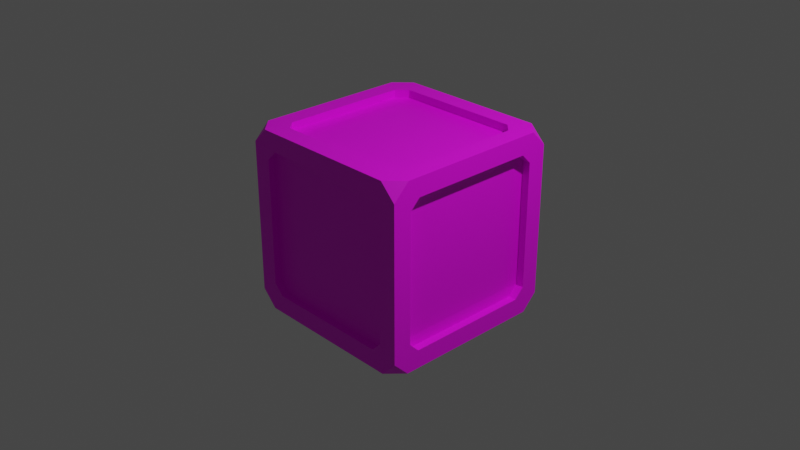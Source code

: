# Source: Cube_Word_RaidersA.blend  (saved by Blender 2.92.15; exported with 4.5.12 LTS)
import bpy
from mathutils import Matrix  # noqa: F401  (used for matrix-valued properties, if any)

bpy.ops.wm.read_factory_settings(use_empty=True)
scene = bpy.context.scene
scene.name = 'Scene'

# ---- collections
col_collection = bpy.data.collections.new('Collection'); scene.collection.children.link(col_collection)

# ---- images (referenced by path relative to the original .blend; pixels are not part of the script)
import os
ASSET_DIR = os.environ.get("B2B_ASSET_DIR", "")  # directory of the original .blend (textures are referenced by path, not embedded)
HERE = os.path.dirname(os.path.abspath(__file__))  # packed textures are extracted next to this script under _unpacked/

def load_image(name, relpath, width, height, colorspace="sRGB"):
    """Load a texture the original file referenced (path relative to the .blend, or extracted next to this script)."""
    p = next((c for c in (os.path.join(HERE, relpath), os.path.join(ASSET_DIR, relpath)) if relpath and os.path.exists(c)), "")
    if p:
        img = bpy.data.images.load(p, check_existing=True)
        img.name = name
    else:  # same state as the original file: an image datablock whose file is absent (Cycles renders it pink)
        img = bpy.data.images.new(name, width, height)
        img.source = "FILE"
        img.filepath = "//" + (relpath or name)
    img.colorspace_settings.name = colorspace
    return img
img_letterblocktexture = load_image('LetterBlockTexture', 'LetterBlockTexture.png', 1024, 1024, 'sRGB')

# ---- materials (node trees are filled in below, after node groups)
mat_material = bpy.data.materials.new('Material')
mat_material.use_transparent_shadow = False

# ---- material node trees
mat_material.use_nodes = True; mat_material.node_tree.nodes.clear()
_N = mat_material.node_tree.nodes; _L = mat_material.node_tree.links
n0 = _N.new('ShaderNodeOutputMaterial'); n0.name = 'Material Output'; n0.location = (300, 300)
n1 = _N.new('ShaderNodeBsdfPrincipled'); n1.name = 'Principled BSDF'; n1.location = (10, 300)
n1.distribution = 'GGX'
n1.subsurface_method = 'BURLEY'
n1.inputs[3].default_value = 1.45
n1.inputs[27].default_value = (0.0, 0.0, 0.0, 1.0)
n1.inputs[28].default_value = 1.0
n2 = _N.new('ShaderNodeTexImage'); n2.name = 'Image Texture'; n2.location = (-280, 280)
n2.image = img_letterblocktexture
_L.new(n1.outputs[0], n0.inputs[0])
_L.new(n2.outputs[0], n1.inputs[0])
n0.is_active_output = True

# ---- world
world_world = bpy.data.worlds.new('World'); scene.world = world_world
world_world.use_nodes = True; world_world.node_tree.nodes.clear()
_N = world_world.node_tree.nodes; _L = world_world.node_tree.links
n0 = _N.new('ShaderNodeOutputWorld'); n0.name = 'World Output'; n0.location = (300, 300)
n1 = _N.new('ShaderNodeBackground'); n1.name = 'Background'; n1.location = (10, 300)
n1.inputs[0].default_value = (0.05088, 0.05088, 0.05088, 1.0)
_L.new(n1.outputs[0], n0.inputs[0])
n0.is_active_output = True
world_world.color = (0.05088, 0.05088, 0.05088)
world_world.use_sun_shadow = False
world_world.sun_shadow_jitter_overblur = 0.0

# ---- cameras
cam_camera = bpy.data.cameras.new('Camera')
cam_camera.clip_end = 100.0
cam_camera.ortho_scale = 7.314

# ---- lights
light_light = bpy.data.lights.new('Light', 'POINT')
light_light.transmission_factor = 0.0
light_light.energy = 1000.0
light_light.shadow_soft_size = 0.1
light_light.shadow_maximum_resolution = 0.006
light_light.use_absolute_resolution = True

# ---- meshes
me_cube_001 = bpy.data.meshes.new('Cube.001')
me_cube_001.from_pydata([(0.6928, 0.8, -0.9134), (0.6928, 0.6928, -0.9), (0.8, 0.6928, -0.9134), (-0.6928, 0.6928, -0.9), (-0.6928, 0.8, -0.9134), (-0.8, 0.6928, -0.9134), (0.6928, -0.6928, -0.9), (0.6928, -0.8, -0.9134), (0.8, -0.6928, -0.9134), (-0.8, -0.6928, -0.9134), (-0.6928, -0.8, -0.9134), (-0.6928, -0.6928, -0.9), (-0.8, 0.9134, 0.6928), (-0.6928, 0.9, 0.6928), (-0.6928, 0.9134, 0.8), (-0.6928, 0.9, -0.6928), (-0.8, 0.9134, -0.6928), (-0.6928, 0.9134, -0.8), (0.6928, 0.9, 0.6928), (0.8, 0.9134, 0.6928), (0.6928, 0.9134, 0.8), (0.6928, 0.9134, -0.8), (0.8, 0.9134, -0.6928), (0.6928, 0.9, -0.6928), (0.9134, 0.8, 0.6928), (0.9134, 0.6928, 0.8), (0.9, 0.6928, 0.6928), (0.9134, 0.6928, -0.8), (0.9134, 0.8, -0.6928), (0.9, 0.6928, -0.6928), (0.9, -0.6928, 0.6928), (0.9134, -0.6928, 0.8), (0.9134, -0.8, 0.6928), (0.9, -0.6928, -0.6928), (0.9134, -0.8, -0.6928), (0.9134, -0.6928, -0.8), (-0.8, -0.9134, 0.6928), (-0.6928, -0.9134, 0.8), (-0.6928, -0.9, 0.6928), (-0.6928, -0.9134, -0.8), (-0.8, -0.9134, -0.6928), (-0.6928, -0.9, -0.6928), (0.6928, -0.9, 0.6928), (0.6928, -0.9134, 0.8), (0.8, -0.9134, 0.6928), (0.6928, -0.9, -0.6928), (0.8, -0.9134, -0.6928), (0.6928, -0.9134, -0.8), (0.6928, 0.8, 0.9134), (0.8, 0.6928, 0.9134), (0.6928, 0.6928, 0.9), (-0.8, 0.6928, 0.9134), (-0.6928, 0.8, 0.9134), (-0.6928, 0.6928, 0.9), (0.6928, -0.6928, 0.9), (0.8, -0.6928, 0.9134), (0.6928, -0.8, 0.9134), (-0.6928, -0.6928, 0.9), (-0.6928, -0.8, 0.9134), (-0.8, -0.6928, 0.9134), (-0.9134, 0.8, 0.6928), (-0.9134, 0.6928, 0.8), (-0.9, 0.6928, 0.6928), (-0.9134, 0.6928, -0.8), (-0.9134, 0.8, -0.6928), (-0.9, 0.6928, -0.6928), (-0.9, -0.6928, 0.6928), (-0.9134, -0.6928, 0.8), (-0.9134, -0.8, 0.6928), (-0.9, -0.6928, -0.6928), (-0.9134, -0.8, -0.6928), (-0.9134, -0.6928, -0.8), (0.8308, 1.0, 1.0), (1.0, 0.8308, 1.0), (1.0, 1.0, 0.8308), (0.8308, 1.0, -1.0), (1.0, 1.0, -0.8308), (1.0, 0.8308, -1.0), (1.0, -0.8308, 1.0), (0.8308, -1.0, 1.0), (1.0, -1.0, 0.8308), (1.0, -1.0, -0.8308), (0.8327, -1.002, -1.006), (1.0, -0.8308, -1.0), (-1.0, 1.0, 0.8308), (-1.0, 0.8308, 1.0), (-0.8308, 1.0, 1.0), (-1.0, 1.0, -0.8308), (-0.8308, 1.0, -1.0), (-1.0, 0.8308, -1.0), (-1.0, -1.0, 0.8308), (-0.8308, -1.0, 1.0), (-1.0, -0.8308, 1.0), (-0.8308, -1.0, -1.0), (-1.0, -1.0, -0.8308), (-1.0, -0.8308, -1.0), (-1.0, 0.6928, -0.8), (-1.0, -0.6928, -0.8), (-1.0, -0.8, -0.6928), (-1.0, -0.8, 0.6928), (-1.0, 0.6928, 0.8), (-1.0, -0.6928, 0.8), (-1.0, 0.8, -0.6928), (-1.0, 0.8, 0.6928), (-0.8, 0.6928, 1.0), (-0.7973, -0.6905, 1.0), (-0.6928, -0.8, 1.0), (0.6928, -0.8, 1.0), (0.8, 0.6928, 1.0), (0.8, -0.6928, 1.0), (-0.6928, 0.8, 1.0), (0.6928, 0.8, 1.0), (-0.6928, -1.0, -0.8), (0.6928, -1.0, -0.8), (0.8, -1.0, -0.6928), (0.8, -1.0, 0.6928), (-0.6928, -1.0, 0.8), (0.6928, -1.0, 0.8), (-0.8, -1.0, -0.6928), (-0.8, -1.0, 0.6928), (1.0, 0.6928, -0.8), (1.0, -0.6928, -0.8), (1.0, -0.8, -0.6928), (1.0, -0.8, 0.6928), (1.0, 0.6928, 0.8), (1.0, -0.6928, 0.8), (1.0, 0.8, -0.6928), (1.0, 0.8, 0.6928), (-0.6928, 1.0, -0.8), (0.6928, 1.0, -0.8), (0.8, 1.0, -0.6928), (0.8, 1.0, 0.6928), (-0.6928, 1.0, 0.8), (0.6928, 1.0, 0.8), (-0.8, 1.0, -0.6928), (-0.8, 1.0, 0.6928), (-0.8, 0.6928, -1.0), (-0.8, -0.6928, -1.0), (-0.6928, -0.8, -1.0), (0.6928, -0.8, -1.0), (0.8, 0.6928, -1.0), (0.8, -0.6928, -1.0), (-0.6928, 0.8, -1.0), (0.6928, 0.8, -1.0)], [], [(72, 73, 74), (75, 76, 77), (78, 79, 80), (81, 82, 83), (84, 85, 86), (87, 88, 89), (90, 91, 92), (93, 94, 95), (71, 63, 96, 97), (99, 68, 70, 98), (61, 67, 101, 100), (62, 65, 69, 66), (60, 62, 61), (63, 65, 64), (66, 68, 67), (69, 71, 70), (63, 64, 102, 96), (62, 60, 64, 65), (68, 66, 69, 70), (67, 68, 99, 101), (61, 62, 66, 67), (70, 71, 97, 98), (60, 61, 100, 103), (63, 71, 69, 65), (102, 64, 60, 103), (103, 84, 87, 89, 96, 102), (96, 89, 95, 94, 90, 92, 85, 84, 103, 100, 101, 99, 98, 97), (105, 59, 51, 104), (56, 58, 106, 107), (49, 55, 109, 108), (50, 53, 57, 54), (48, 50, 49), (51, 53, 52), (54, 56, 55), (57, 59, 58), (104, 51, 52, 110), (50, 48, 52, 53), (56, 54, 57, 58), (55, 56, 107, 109), (49, 50, 54, 55), (58, 59, 105, 106), (111, 48, 49, 108), (51, 59, 57, 53), (110, 52, 48, 111), (78, 73, 72, 86, 85, 92, 91, 106, 105, 104, 110, 111, 108, 109), (106, 91, 79, 78, 109, 107), (113, 47, 39, 112), (115, 44, 46, 114), (116, 37, 43, 117), (38, 41, 45, 42), (36, 38, 37), (39, 41, 40), (42, 44, 43), (45, 47, 46), (112, 39, 40, 118), (38, 36, 40, 41), (44, 42, 45, 46), (117, 43, 44, 115), (37, 38, 42, 43), (114, 46, 47, 113), (119, 36, 37, 116), (39, 47, 45, 41), (118, 40, 36, 119), (119, 90, 94, 93, 112, 118), (112, 93, 82, 81, 80, 79, 91, 90, 119, 116, 117, 115, 114, 113), (27, 35, 121, 120), (122, 34, 32, 123), (31, 25, 124, 125), (29, 26, 30, 33), (24, 25, 26), (27, 28, 29), (30, 31, 32), (33, 34, 35), (28, 27, 120, 126), (24, 26, 29, 28), (30, 32, 34, 33), (32, 31, 125, 123), (26, 25, 31, 30), (35, 34, 122, 121), (25, 24, 127, 124), (35, 27, 29, 33), (127, 24, 28, 126), (123, 80, 81, 83, 121, 122), (121, 83, 77, 76, 74, 73, 78, 80, 123, 125, 124, 127, 126, 120), (128, 17, 21, 129), (23, 15, 13, 18), (22, 19, 131, 130), (20, 14, 132, 133), (12, 14, 13), (15, 17, 16), (18, 20, 19), (21, 23, 22), (17, 15, 23, 21), (134, 16, 17, 128), (19, 22, 23, 18), (12, 13, 15, 16), (19, 20, 133, 131), (129, 21, 22, 130), (14, 20, 18, 13), (14, 12, 135, 132), (12, 16, 134, 135), (131, 74, 76, 75, 129, 130), (129, 75, 88, 87, 84, 86, 72, 74, 131, 133, 132, 135, 134, 128), (136, 5, 9, 137), (11, 3, 1, 6), (138, 10, 7, 139), (141, 8, 2, 140), (0, 2, 1), (3, 5, 4), (6, 8, 7), (9, 11, 10), (5, 3, 11, 9), (142, 4, 5, 136), (7, 10, 11, 6), (0, 1, 3, 4), (139, 7, 8, 141), (137, 9, 10, 138), (2, 8, 6, 1), (140, 2, 0, 143), (143, 0, 4, 142), (95, 89, 88, 75, 77, 83, 82, 139, 141, 140, 143, 142, 136, 137), (82, 93, 95, 137, 138, 139)])
_uv = me_cube_001.uv_layers.new(name='UVMap')
_uv.uv.foreach_set('vector', [0.01405, 0.00014, 0.0001024, 0.01429, 0.0001024, 0.00014, 0.01405, 0.00014, 0.0001024, 0.00014, 0.0001024, 0.01429, 0.0001024, 0.1532, 0.01405, 0.1674, 0.0001024, 0.1674, 0.1649, 0.1531, 0.1651, 0.1677, 0.1509, 0.1672, 0.165, 0.00014, 0.165, 0.01429, 0.151, 0.00014, 0.165, 0.00014, 0.151, 0.00014, 0.165, 0.01429, 0.165, 0.1674, 0.151, 0.1674, 0.165, 0.1532, 0.151, 0.1674, 0.165, 0.1674, 0.165, 0.1532, 0.1579, 0.1417, 0.1579, 0.02583, 0.165, 0.02583, 0.165, 0.1417, 0.165, 0.02569, 0.1579, 0.02569, 0.1579, 0.1415, 0.165, 0.1415, 0.1579, 0.02583, 0.1579, 0.1417, 0.165, 0.1417, 0.165, 0.02583, 0.1667, 0.334, 0.1675, 0.1674, 0.3333, 0.1674, 0.3333, 0.334, 0.01649, 0.02569, 0.02533, 0.02569, 0.02533, 0.01672, 0.02533, 0.1505, 0.02533, 0.1415, 0.01649, 0.1415, 0.1396, 0.02569, 0.1484, 0.02569, 0.1396, 0.01672, 0.1396, 0.1415, 0.1396, 0.1505, 0.1484, 0.1415, 0.1579, 0.02583, 0.1579, 0.01686, 0.165, 0.01686, 0.165, 0.02583, 0.02533, 0.02569, 0.01649, 0.02569, 0.01649, 0.1415, 0.02533, 0.1415, 0.1484, 0.02569, 0.1396, 0.02569, 0.1396, 0.1415, 0.1484, 0.1415, 0.1579, 0.1417, 0.1579, 0.1507, 0.165, 0.1507, 0.165, 0.1417, 0.02533, 0.01672, 0.02533, 0.02569, 0.1396, 0.02569, 0.1396, 0.01672, 0.1579, 0.1507, 0.1579, 0.1417, 0.165, 0.1417, 0.165, 0.1507, 0.1579, 0.01686, 0.1579, 0.02583, 0.165, 0.02583, 0.165, 0.01686, 0.02533, 0.1505, 0.1396, 0.1505, 0.1396, 0.1415, 0.02533, 0.1415, 0.165, 0.1415, 0.1579, 0.1415, 0.1579, 0.02569, 0.165, 0.02569, 0.01649, 0.02569, 0.0, 0.01415, 0.0, 0.1531, 0.01395, 0.1672, 0.02533, 0.1505, 0.01649, 0.1415, 0.02533, 0.1505, 0.01395, 0.1672, 0.1509, 0.1672, 0.1649, 0.1531, 0.1649, 0.01415, 0.1509, -7.451e-09, 0.01395, -7.451e-09, 0.0, 0.01415, 0.01649, 0.02569, 0.02533, 0.01672, 0.1396, 0.01672, 0.1484, 0.02569, 0.1484, 0.1415, 0.1396, 0.1505, 0.1394, 3.561e-06, 0.1396, 0.007241, 0.02533, 0.007241, 0.02533, -7.451e-09, 0.02543, 0.007241, 0.1397, 0.007241, 0.1397, -7.451e-09, 0.02543, -7.451e-09, 0.02533, 0.007241, 0.1396, 0.007241, 0.1396, -7.451e-09, 0.02533, -7.451e-09, 0.3333, 0.334, 0.1667, 0.334, 0.1667, 0.1674, 0.3333, 0.1674, 0.02543, 0.01686, 0.02543, 0.02583, 0.01659, 0.02583, 0.1485, 0.02583, 0.1397, 0.02583, 0.1397, 0.01686, 0.02543, 0.1417, 0.02543, 0.1507, 0.01659, 0.1417, 0.1397, 0.1417, 0.1485, 0.1417, 0.1397, 0.1507, 0.1485, -7.451e-09, 0.1485, 0.007241, 0.1397, 0.007241, 0.1397, -7.451e-09, 0.02543, 0.02583, 0.02543, 0.01686, 0.1397, 0.01686, 0.1397, 0.02583, 0.02543, 0.1507, 0.02543, 0.1417, 0.1397, 0.1417, 0.1397, 0.1507, 0.01659, 0.007241, 0.02543, 0.007241, 0.02543, -7.451e-09, 0.01659, -7.451e-09, 0.01659, 0.02583, 0.02543, 0.02583, 0.02543, 0.1417, 0.01659, 0.1417, 0.1484, 0.007241, 0.1396, 0.007241, 0.1394, 3.561e-06, 0.1484, -7.451e-09, 0.02543, -7.451e-09, 0.02543, 0.007241, 0.01659, 0.007241, 0.01659, -7.451e-09, 0.1485, 0.02583, 0.1485, 0.1417, 0.1397, 0.1417, 0.1397, 0.02583, 0.1397, -7.451e-09, 0.1397, 0.007241, 0.02543, 0.007241, 0.02543, -7.451e-09, 0.0001024, 0.1532, 0.0001024, 0.01429, 0.01405, 0.00014, 0.151, 0.00014, 0.165, 0.01429, 0.165, 0.1532, 0.151, 0.1674, 0.1397, 0.1507, 0.1483, 0.1415, 0.1485, 0.02583, 0.1397, 0.01686, 0.02543, 0.01686, 0.01659, 0.02583, 0.01659, 0.1417, 0.1397, 0.1507, 0.151, 0.1674, 0.01405, 0.1674, 0.0001024, 0.1532, 0.01659, 0.1417, 0.02543, 0.1507, 0.02543, 0.1674, 0.02543, 0.1601, 0.1397, 0.1601, 0.1397, 0.1674, 0.1649, 0.02569, 0.1577, 0.02569, 0.1577, 0.1415, 0.1649, 0.1415, 0.1397, 0.1674, 0.1397, 0.1601, 0.02543, 0.1601, 0.02543, 0.1674, 0.1667, 0.334, 0.1667, 0.1674, 0.3333, 0.1674, 0.3333, 0.334, 0.1485, 0.02569, 0.1397, 0.02569, 0.1397, 0.01672, 0.1397, 0.1505, 0.1397, 0.1415, 0.1485, 0.1415, 0.02543, 0.02569, 0.01659, 0.02569, 0.02543, 0.01672, 0.02543, 0.1415, 0.02543, 0.1505, 0.01659, 0.1415, 0.1397, 0.1674, 0.1397, 0.1601, 0.1485, 0.1601, 0.1485, 0.1674, 0.1397, 0.02569, 0.1485, 0.02569, 0.1485, 0.1415, 0.1397, 0.1415, 0.01659, 0.02569, 0.02543, 0.02569, 0.02543, 0.1415, 0.01659, 0.1415, 0.02543, 0.1674, 0.02543, 0.1601, 0.01659, 0.1601, 0.01659, 0.1674, 0.1397, 0.01672, 0.1397, 0.02569, 0.02543, 0.02569, 0.02543, 0.01672, 0.01659, 0.1674, 0.01659, 0.1601, 0.02543, 0.1601, 0.02543, 0.1674, 0.1485, 0.1674, 0.1485, 0.1601, 0.1397, 0.1601, 0.1397, 0.1674, 0.1397, 0.1505, 0.02543, 0.1505, 0.02543, 0.1415, 0.1397, 0.1415, 0.1649, 0.1415, 0.1577, 0.1415, 0.1577, 0.02569, 0.1649, 0.02569, 0.1485, 0.02569, 0.165, 0.01415, 0.165, 0.1531, 0.151, 0.1672, 0.1397, 0.1505, 0.1485, 0.1415, 0.1397, 0.1505, 0.151, 0.1672, 0.01389, 0.1677, 0.0001024, 0.1531, 0.0001024, 0.01415, 0.01405, -7.451e-09, 0.151, -7.451e-09, 0.165, 0.01415, 0.1485, 0.02569, 0.1397, 0.01672, 0.02543, 0.01672, 0.01659, 0.02569, 0.01659, 0.1415, 0.02543, 0.1505, 0.007242, 0.02583, 0.007242, 0.1417, 0.0001024, 0.1417, 0.0001024, 0.02583, 0.0001024, 0.1415, 0.007242, 0.1415, 0.007242, 0.02569, 0.0001024, 0.02569, 0.007242, 0.1417, 0.007242, 0.02583, 0.0001024, 0.02583, 0.0001024, 0.1417, 0.3333, 0.1674, 0.3333, 0.334, 0.1667, 0.334, 0.1667, 0.1674, 0.01649, 0.02569, 0.02533, 0.01672, 0.02533, 0.02569, 0.02533, 0.1505, 0.01649, 0.1415, 0.02533, 0.1415, 0.1396, 0.02569, 0.1396, 0.01672, 0.1484, 0.02569, 0.1396, 0.1415, 0.1484, 0.1415, 0.1396, 0.1505, 0.007242, 0.01686, 0.007242, 0.02583, 0.0001024, 0.02583, 0.0001024, 0.01686, 0.01649, 0.02569, 0.02533, 0.02569, 0.02533, 0.1415, 0.01649, 0.1415, 0.1396, 0.02569, 0.1484, 0.02569, 0.1484, 0.1415, 0.1396, 0.1415, 0.007242, 0.1507, 0.007242, 0.1417, 0.0001024, 0.1417, 0.0001024, 0.1507, 0.02533, 0.02569, 0.02533, 0.01672, 0.1396, 0.01672, 0.1396, 0.02569, 0.007242, 0.1417, 0.007242, 0.1507, 0.0001024, 0.1507, 0.0001024, 0.1417, 0.007242, 0.02583, 0.007242, 0.01686, 0.0001024, 0.01686, 0.0001024, 0.02583, 0.1396, 0.1505, 0.02533, 0.1505, 0.02533, 0.1415, 0.1396, 0.1415, 0.0001024, 0.02569, 0.007242, 0.02569, 0.007242, 0.1415, 0.0001024, 0.1415, 0.1484, 0.02569, 0.1649, 0.01415, 0.1649, 0.1531, 0.1509, 0.1672, 0.1396, 0.1505, 0.1484, 0.1415, 0.1396, 0.1505, 0.1509, 0.1672, 0.01395, 0.1672, 0.0, 0.1531, 0.0, 0.01415, 0.01395, -7.451e-09, 0.1509, -7.451e-09, 0.1649, 0.01415, 0.1484, 0.02569, 0.1396, 0.01672, 0.02533, 0.01672, 0.01649, 0.02569, 0.01649, 0.1415, 0.02533, 0.1505, 0.1397, 0.00014, 0.1397, 0.007381, 0.02543, 0.007381, 0.02543, 0.00014, 0.1667, 0.334, 0.3333, 0.334, 0.3333, 0.1674, 0.1667, 0.1674, 0.007139, 0.1415, 0.007139, 0.02569, 0.0, 0.02569, 0.0, 0.1415, 0.02543, 0.007381, 0.1397, 0.007381, 0.1397, 0.00014, 0.02543, 0.00014, 0.1485, 0.02569, 0.1397, 0.01672, 0.1397, 0.02569, 0.1397, 0.1415, 0.1397, 0.1505, 0.1485, 0.1415, 0.02543, 0.02569, 0.02543, 0.01672, 0.01659, 0.02569, 0.02543, 0.1505, 0.02543, 0.1415, 0.01659, 0.1415, 0.1397, 0.1505, 0.1397, 0.1415, 0.02543, 0.1415, 0.02543, 0.1505, 0.1485, 0.00014, 0.1485, 0.007381, 0.1397, 0.007381, 0.1397, 0.00014, 0.01659, 0.02569, 0.01659, 0.1415, 0.02543, 0.1415, 0.02543, 0.02569, 0.1485, 0.02569, 0.1397, 0.02569, 0.1397, 0.1415, 0.1485, 0.1415, 0.01659, 0.007381, 0.02543, 0.007381, 0.02543, 0.00014, 0.01659, 0.00014, 0.02543, 0.00014, 0.02543, 0.007381, 0.01659, 0.007381, 0.01659, 0.00014, 0.1397, 0.01672, 0.02543, 0.01672, 0.02543, 0.02569, 0.1397, 0.02569, 0.1397, 0.007381, 0.1485, 0.007381, 0.1485, 0.00014, 0.1397, 0.00014, 0.007139, 0.02569, 0.007139, 0.1415, 0.0, 0.1415, 0.0, 0.02569, 0.01659, 0.02569, 0.0001024, 0.01415, 0.0001024, 0.1531, 0.01405, 0.1672, 0.02543, 0.1505, 0.01659, 0.1415, 0.02543, 0.1505, 0.01405, 0.1672, 0.151, 0.1672, 0.165, 0.1531, 0.165, 0.01415, 0.151, -7.451e-09, 0.01405, -7.451e-09, 0.0001024, 0.01415, 0.01659, 0.02569, 0.02543, 0.01672, 0.1397, 0.01672, 0.1485, 0.02569, 0.1485, 0.1415, 0.1397, 0.1505, 0.02533, 0.1672, 0.02533, 0.16, 0.1396, 0.16, 0.1396, 0.1672, 0.1667, 0.1674, 0.1667, 0.334, 0.3333, 0.334, 0.3333, 0.1674, 0.1397, 0.1672, 0.1397, 0.16, 0.02543, 0.16, 0.02543, 0.1672, 0.1396, 0.1672, 0.1396, 0.16, 0.02533, 0.16, 0.02533, 0.1672, 0.02543, 0.01686, 0.01659, 0.02583, 0.02543, 0.02583, 0.1397, 0.02583, 0.1485, 0.02583, 0.1397, 0.01686, 0.02543, 0.1417, 0.01659, 0.1417, 0.02543, 0.1507, 0.1485, 0.1417, 0.1397, 0.1417, 0.1397, 0.1507, 0.1485, 0.02583, 0.1397, 0.02583, 0.1397, 0.1417, 0.1485, 0.1417, 0.1397, 0.1672, 0.1397, 0.16, 0.1485, 0.16, 0.1485, 0.1672, 0.02543, 0.1507, 0.1397, 0.1507, 0.1397, 0.1417, 0.02543, 0.1417, 0.02543, 0.01686, 0.02543, 0.02583, 0.1397, 0.02583, 0.1397, 0.01686, 0.02543, 0.1672, 0.02543, 0.16, 0.01659, 0.16, 0.01659, 0.1672, 0.1485, 0.1672, 0.1485, 0.16, 0.1397, 0.16, 0.1397, 0.1672, 0.01659, 0.02583, 0.01659, 0.1417, 0.02543, 0.1417, 0.02543, 0.02583, 0.01659, 0.1672, 0.01659, 0.16, 0.02543, 0.16, 0.02543, 0.1672, 0.02543, 0.1672, 0.02543, 0.16, 0.1397, 0.16, 0.1397, 0.1672, 0.165, 0.1532, 0.165, 0.01429, 0.151, 0.00014, 0.01405, 0.00014, 0.0001024, 0.01429, 0.0001024, 0.1532, 0.01389, 0.1676, 0.02543, 0.1507, 0.01659, 0.1417, 0.01659, 0.02583, 0.02543, 0.01686, 0.1397, 0.01686, 0.1485, 0.02583, 0.1485, 0.1417, 0.01389, 0.1676, 0.151, 0.1674, 0.165, 0.1532, 0.1485, 0.1417, 0.1397, 0.1507, 0.02543, 0.1507])
me_cube_001.materials.append(mat_material)
me_cube_001.use_remesh_preserve_volume = False
me_cube_001.use_remesh_preserve_attributes = False
me_cube_001.use_mirror_vertex_groups = False
me_cube_001.update()

# ---- objects
ob_light = bpy.data.objects.new('Light', light_light)
ob_camera = bpy.data.objects.new('Camera', cam_camera)
ob_cube = bpy.data.objects.new('Cube', me_cube_001)

# ---- transforms, parenting, visibility, modifiers, constraints
ob_light.location = (4.076, 1.005, 5.904)
ob_light.rotation_euler = (0.6503, 0.05522, 1.866)
ob_light.lock_rotations_4d = False
ob_light.empty_display_type = 'ARROWS'
ob_light.color = (0.0, 0.0, 0.0, 0.0)
ob_light.lineart.crease_threshold = 0.0
ob_camera.location = (7.359, -6.926, 4.958)
ob_camera.rotation_euler = (1.109, 0.0, 0.8149)
ob_camera.lock_rotations_4d = False
ob_camera.empty_display_type = 'ARROWS'
ob_camera.color = (0.0, 0.0, 0.0, 0.0)
ob_camera.display_type = 'WIRE'
ob_camera.lineart.crease_threshold = 0.0
ob_cube.location = (0.0, 0.0, 0.0)
ob_cube.lock_rotations_4d = False
ob_cube.empty_display_type = 'ARROWS'
ob_cube.lineart.crease_threshold = 0.0

# ---- collection membership
col_collection.objects.link(ob_light)
col_collection.objects.link(ob_camera)
col_collection.objects.link(ob_cube)

# ---- scene / render settings (as saved in the file)
scene.camera = ob_camera
scene.frame_start = 1; scene.frame_end = 250; scene.frame_set(7)
scene.render.engine = 'BLENDER_EEVEE_NEXT'
scene.cycles.use_denoising = False
scene.cycles.samples = 128
scene.cycles.sampling_pattern = 'TABULATED_SOBOL'
scene.cycles.use_adaptive_sampling = False
scene.cycles.use_light_tree = False
scene.view_settings.view_transform = 'Filmic'
bpy.context.view_layer.update()
